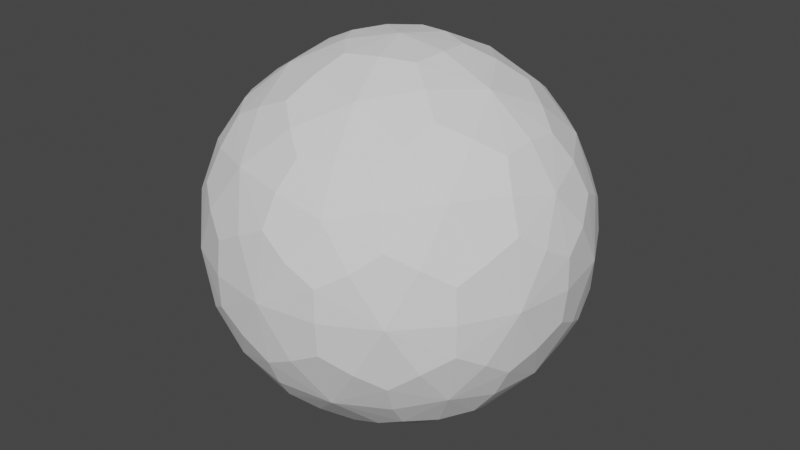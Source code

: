 # Source: ico_sphere.blend  (saved by Blender 2.83.19; exported with 4.5.12 LTS)
import bpy
from mathutils import Matrix  # noqa: F401  (used for matrix-valued properties, if any)

bpy.ops.wm.read_factory_settings(use_empty=True)
scene = bpy.context.scene
scene.name = 'Scene'

# ---- collections
col_collection = bpy.data.collections.new('Collection'); scene.collection.children.link(col_collection)

# ---- world
world_world = bpy.data.worlds.new('World'); scene.world = world_world
world_world.use_nodes = True; world_world.node_tree.nodes.clear()
_N = world_world.node_tree.nodes; _L = world_world.node_tree.links
n0 = _N.new('ShaderNodeOutputWorld'); n0.name = 'World Output'; n0.location = (300, 300)
n1 = _N.new('ShaderNodeBackground'); n1.name = 'Background'; n1.location = (10, 300)
n1.inputs[0].default_value = (0.05088, 0.05088, 0.05088, 1.0)
_L.new(n1.outputs[0], n0.inputs[0])
n0.is_active_output = True
world_world.color = (0.05088, 0.05088, 0.05088)
world_world.use_sun_shadow = False
world_world.sun_shadow_jitter_overblur = 0.0

# ---- meshes
me_icosphere = bpy.data.meshes.new('Icosphere')
me_icosphere.from_pydata([(4.172e-07, 1.118e-08, -0.9303), (0.6732, -0.4891, -0.416), (-0.2571, -0.7914, -0.416), (-0.8321, 3.725e-09, -0.416), (-0.2571, 0.7914, -0.416), (0.6732, 0.4891, -0.416), (0.2571, -0.7914, 0.416), (-0.6732, -0.4891, 0.416), (-0.6732, 0.4891, 0.416), (0.2571, 0.7914, 0.416), (0.8321, 0.0, 0.416), (-4.21e-07, -1.118e-08, 0.9303), (-0.1503, -0.4624, -0.7867), (0.3934, -0.2858, -0.7867), (0.2431, -0.7482, -0.4862), (0.7867, 3.725e-09, -0.4862), (0.3934, 0.2858, -0.7867), (-0.4862, -1.118e-08, -0.7867), (-0.6365, -0.4624, -0.4862), (-0.1503, 0.4624, -0.7867), (-0.6365, 0.4624, -0.4862), (0.2431, 0.7482, -0.4862), (0.8796, -0.2858, -2.608e-07), (0.8796, 0.2858, -2.496e-07), (1.49e-08, -0.9249, -7.451e-09), (0.5436, -0.7482, -7.078e-08), (-0.8796, -0.2858, 2.496e-07), (-0.5436, -0.7482, 8.568e-08), (-0.5436, 0.7482, 7.451e-08), (-0.8796, 0.2858, 2.645e-07), (0.5436, 0.7482, -7.823e-08), (-9.313e-09, 0.9249, 7.451e-09), (0.6365, -0.4624, 0.4862), (-0.2431, -0.7482, 0.4862), (-0.7867, 1.863e-09, 0.4862), (-0.2431, 0.7482, 0.4862), (0.6365, 0.4624, 0.4862), (0.1503, -0.4624, 0.7867), (0.4862, 1.118e-08, 0.7867), (-0.3934, -0.2858, 0.7867), (-0.3934, 0.2858, 0.7867), (0.1503, 0.4624, 0.7867), (-0.07393, -0.2275, -0.8984), (0.5635, -0.4094, -0.6158), (-0.02169, -0.8031, -0.4679), (0.7571, -0.2688, -0.4679), (0.5635, 0.4094, -0.6158), (-0.2393, -2.328e-10, -0.8984), (-0.7705, -0.2275, -0.4679), (-0.07393, 0.2275, -0.8984), (-0.4545, 0.6625, -0.4679), (0.4896, 0.637, -0.4679), (0.8028, -0.4094, -0.2287), (0.8901, 0.1406, 0.2287), (-0.1413, -0.89, -0.2287), (0.4088, -0.8031, 0.2287), (-0.8901, -0.1406, -0.2287), (-0.6375, -0.637, 0.2287), (-0.4088, 0.8031, -0.2287), (-0.8028, 0.4094, 0.2287), (0.6375, 0.637, -0.2287), (0.1413, 0.89, 0.2287), (0.4545, -0.6625, 0.4679), (-0.4896, -0.637, 0.4679), (-0.7571, 0.2688, 0.4679), (0.02169, 0.8031, 0.4679), (0.7705, 0.2275, 0.4679), (0.2153, -0.6625, 0.6158), (0.2393, -2.328e-10, 0.8984), (-0.5635, -0.4094, 0.6158), (-0.5635, 0.4094, 0.6158), (0.2153, 0.6625, 0.6158), (-0.2153, -0.6625, -0.6158), (0.1936, -0.1406, -0.8984), (0.4896, -0.637, -0.4679), (0.7571, 0.2688, -0.4679), (0.1936, 0.1406, -0.8984), (-0.6966, 4.657e-10, -0.6158), (-0.4545, -0.6625, -0.4679), (-0.2153, 0.6625, -0.6158), (-0.7705, 0.2275, -0.4679), (-0.02169, 0.8031, -0.4679), (0.8901, -0.1406, 0.2287), (0.8028, 0.4094, -0.2287), (0.1413, -0.89, 0.2287), (0.6375, -0.637, -0.2287), (-0.8028, -0.4094, 0.2287), (-0.4088, -0.8031, -0.2287), (-0.6375, 0.637, 0.2287), (-0.8901, 0.1406, -0.2287), (0.4088, 0.8031, 0.2287), (-0.1413, 0.89, -0.2287), (0.7705, -0.2275, 0.4679), (0.02169, -0.8031, 0.4679), (-0.7571, -0.2688, 0.4679), (-0.4896, 0.637, 0.4679), (0.4545, 0.6625, 0.4679), (0.07393, -0.2275, 0.8984), (0.6966, 6.985e-10, 0.6158), (-0.1936, -0.1406, 0.8984), (-0.1936, 0.1406, 0.8984), (0.07393, 0.2275, 0.8984), (0.3392, 0.2465, 0.8224), (0.5839, 0.2465, 0.6712), (0.4148, 0.4791, 0.6712), (-0.1296, 0.3988, 0.8224), (-0.05399, 0.6315, 0.6712), (-0.3275, 0.5426, 0.6712), (-0.4193, 2.794e-09, 0.8224), (-0.6172, 0.1438, 0.6712), (-0.6172, -0.1438, 0.6712), (-0.1296, -0.3988, 0.8224), (-0.3275, -0.5426, 0.6712), (-0.05399, -0.6315, 0.6712), (0.3392, -0.2465, 0.8224), (0.4148, -0.4791, 0.6712), (0.5839, -0.2465, 0.6712), (0.7935, 0.3988, 0.2519), (0.7468, 0.5426, 0.00727), (0.6245, 0.6315, 0.2519), (-0.1341, 0.8779, 0.2519), (-0.2853, 0.8779, 0.00727), (-0.4076, 0.7891, 0.2519), (-0.8764, 0.1438, 0.2519), (-0.9231, -1.863e-09, 0.00727), (-0.8764, -0.1438, 0.2519), (-0.4076, -0.7891, 0.2519), (-0.2853, -0.8779, 0.00727), (-0.1341, -0.8779, 0.2519), (0.6245, -0.6315, 0.2519), (0.7468, -0.5426, 0.00727), (0.7935, -0.3988, 0.2519), (0.2853, 0.8779, -0.00727), (0.4076, 0.7891, -0.2519), (0.1341, 0.8779, -0.2519), (-0.7468, 0.5426, -0.00727), (-0.6245, 0.6315, -0.2519), (-0.7935, 0.3988, -0.2519), (-0.7468, -0.5426, -0.00727), (-0.7935, -0.3988, -0.2519), (-0.6245, -0.6315, -0.2519), (0.2853, -0.8779, -0.00727), (0.1341, -0.8779, -0.2519), (0.4076, -0.7891, -0.2519), (0.9231, 4.657e-10, -0.00727), (0.8764, -0.1438, -0.2519), (0.8764, 0.1438, -0.2519), (0.3275, 0.5426, -0.6712), (0.1296, 0.3988, -0.8224), (0.05399, 0.6315, -0.6712), (-0.4148, 0.4791, -0.6712), (-0.3392, 0.2465, -0.8224), (-0.5839, 0.2465, -0.6712), (-0.5839, -0.2465, -0.6712), (-0.3392, -0.2465, -0.8224), (-0.4148, -0.4791, -0.6712), (0.6172, 0.1438, -0.6712), (0.6172, -0.1438, -0.6712), (0.4193, -2.794e-09, -0.8224), (0.05399, -0.6315, -0.6712), (0.1296, -0.3988, -0.8224), (0.3275, -0.5426, -0.6712), (0.08569, -0.2637, -0.8883), (0.6574, -0.2762, -0.5979), (-0.2243, -0.163, -0.8883), (-0.2243, 0.163, -0.8883), (0.08569, 0.2637, -0.8883), (0.8288, -0.2762, -0.3206), (-0.006541, -0.8736, -0.3206), (-0.8328, -0.2637, -0.3206), (-0.5082, 0.7106, -0.3206), (0.5188, 0.7029, -0.3206), (0.7431, -0.5399, -0.1492), (-0.2838, -0.8736, -0.1492), (-0.9185, -4.657e-09, -0.1492), (-0.2838, 0.8736, -0.1492), (0.7431, 0.5399, -0.1492), (0.3695, -0.6098, 0.5979), (-0.4658, -0.5399, 0.5979), (-0.6574, 0.2762, 0.5979), (0.0595, 0.7106, 0.5979), (0.6942, 0.163, 0.5979), (0.2243, 0.163, 0.8883), (0.4531, 0.3292, 0.7332), (0.3695, 0.6098, 0.5979), (-0.08569, 0.2637, 0.8883), (-0.1731, 0.5327, 0.7332), (-0.4658, 0.5399, 0.5979), (-0.2773, -1.024e-08, 0.8883), (-0.5601, -4.249e-09, 0.7332), (-0.6574, -0.2762, 0.5979), (-0.08569, -0.2637, 0.8883), (-0.1731, -0.5327, 0.7332), (0.0595, -0.7106, 0.5979), (0.2243, -0.163, 0.8883), (0.4531, -0.3292, 0.7332), (0.6942, -0.163, 0.5979), (0.8328, 0.2637, 0.3206), (0.7332, 0.5327, 0.1731), (0.5082, 0.7106, 0.3206), (0.006541, 0.8736, 0.3206), (-0.28, 0.8619, 0.1731), (-0.5188, 0.7029, 0.3206), (-0.8288, 0.2762, 0.3206), (-0.9062, 0.0, 0.1731), (-0.8288, -0.2762, 0.3206), (-0.5188, -0.7029, 0.3206), (-0.28, -0.8619, 0.1731), (0.006541, -0.8736, 0.3206), (0.5082, -0.7106, 0.3206), (0.7332, -0.5327, 0.1731), (0.8328, -0.2637, 0.3206), (0.2838, 0.8736, 0.1492), (0.28, 0.8619, -0.1731), (-0.006541, 0.8736, -0.3206), (-0.7431, 0.5399, 0.1492), (-0.7332, 0.5327, -0.1731), (-0.8328, 0.2637, -0.3206), (-0.7431, -0.5399, 0.1492), (-0.7332, -0.5327, -0.1731), (-0.5082, -0.7106, -0.3206), (0.2838, -0.8736, 0.1492), (0.28, -0.8619, -0.1731), (0.5188, -0.7029, -0.3206), (0.9185, 1.024e-08, 0.1492), (0.9062, 5.122e-09, -0.1731), (0.8288, 0.2762, -0.3206), (0.4658, 0.5399, -0.5979), (0.1731, 0.5327, -0.7332), (-0.0595, 0.7106, -0.5979), (-0.3695, 0.6098, -0.5979), (-0.4531, 0.3292, -0.7332), (-0.6942, 0.163, -0.5979), (-0.6942, -0.163, -0.5979), (-0.4531, -0.3292, -0.7332), (-0.3695, -0.6098, -0.5979), (0.6574, 0.2762, -0.5979), (0.5601, 4.773e-09, -0.7332), (0.2773, 2.328e-10, -0.8883), (-0.0595, -0.7106, -0.5979), (0.1731, -0.5327, -0.7332), (0.4658, -0.5399, -0.5979)], [], [(0, 73, 162, 42), (13, 160, 162, 73), (12, 42, 162, 160), (1, 43, 163, 45), (13, 157, 163, 43), (15, 45, 163, 157), (0, 42, 164, 47), (12, 154, 164, 42), (17, 47, 164, 154), (0, 47, 165, 49), (17, 151, 165, 47), (19, 49, 165, 151), (0, 49, 166, 76), (19, 148, 166, 49), (16, 76, 166, 148), (1, 45, 167, 52), (15, 145, 167, 45), (22, 52, 167, 145), (2, 44, 168, 54), (14, 142, 168, 44), (24, 54, 168, 142), (3, 48, 169, 56), (18, 139, 169, 48), (26, 56, 169, 139), (4, 50, 170, 58), (20, 136, 170, 50), (28, 58, 170, 136), (5, 51, 171, 60), (21, 133, 171, 51), (30, 60, 171, 133), (1, 52, 172, 85), (22, 130, 172, 52), (25, 85, 172, 130), (2, 54, 173, 87), (24, 127, 173, 54), (27, 87, 173, 127), (3, 56, 174, 89), (26, 124, 174, 56), (29, 89, 174, 124), (4, 58, 175, 91), (28, 121, 175, 58), (31, 91, 175, 121), (5, 60, 176, 83), (30, 118, 176, 60), (23, 83, 176, 118), (6, 62, 177, 67), (32, 115, 177, 62), (37, 67, 177, 115), (7, 63, 178, 69), (33, 112, 178, 63), (39, 69, 178, 112), (8, 64, 179, 70), (34, 109, 179, 64), (40, 70, 179, 109), (9, 65, 180, 71), (35, 106, 180, 65), (41, 71, 180, 106), (10, 66, 181, 98), (36, 103, 181, 66), (38, 98, 181, 103), (38, 102, 182, 68), (41, 101, 182, 102), (11, 68, 182, 101), (38, 103, 183, 102), (36, 104, 183, 103), (41, 102, 183, 104), (36, 96, 184, 104), (9, 71, 184, 96), (41, 104, 184, 71), (41, 105, 185, 101), (40, 100, 185, 105), (11, 101, 185, 100), (41, 106, 186, 105), (35, 107, 186, 106), (40, 105, 186, 107), (35, 95, 187, 107), (8, 70, 187, 95), (40, 107, 187, 70), (40, 108, 188, 100), (39, 99, 188, 108), (11, 100, 188, 99), (40, 109, 189, 108), (34, 110, 189, 109), (39, 108, 189, 110), (34, 94, 190, 110), (7, 69, 190, 94), (39, 110, 190, 69), (39, 111, 191, 99), (37, 97, 191, 111), (11, 99, 191, 97), (39, 112, 192, 111), (33, 113, 192, 112), (37, 111, 192, 113), (33, 93, 193, 113), (6, 67, 193, 93), (37, 113, 193, 67), (37, 114, 194, 97), (38, 68, 194, 114), (11, 97, 194, 68), (37, 115, 195, 114), (32, 116, 195, 115), (38, 114, 195, 116), (32, 92, 196, 116), (10, 98, 196, 92), (38, 116, 196, 98), (23, 117, 197, 53), (36, 66, 197, 117), (10, 53, 197, 66), (23, 118, 198, 117), (30, 119, 198, 118), (36, 117, 198, 119), (30, 90, 199, 119), (9, 96, 199, 90), (36, 119, 199, 96), (31, 120, 200, 61), (35, 65, 200, 120), (9, 61, 200, 65), (31, 121, 201, 120), (28, 122, 201, 121), (35, 120, 201, 122), (28, 88, 202, 122), (8, 95, 202, 88), (35, 122, 202, 95), (29, 123, 203, 59), (34, 64, 203, 123), (8, 59, 203, 64), (29, 124, 204, 123), (26, 125, 204, 124), (34, 123, 204, 125), (26, 86, 205, 125), (7, 94, 205, 86), (34, 125, 205, 94), (27, 126, 206, 57), (33, 63, 206, 126), (7, 57, 206, 63), (27, 127, 207, 126), (24, 128, 207, 127), (33, 126, 207, 128), (24, 84, 208, 128), (6, 93, 208, 84), (33, 128, 208, 93), (25, 129, 209, 55), (32, 62, 209, 129), (6, 55, 209, 62), (25, 130, 210, 129), (22, 131, 210, 130), (32, 129, 210, 131), (22, 82, 211, 131), (10, 92, 211, 82), (32, 131, 211, 92), (30, 132, 212, 90), (31, 61, 212, 132), (9, 90, 212, 61), (30, 133, 213, 132), (21, 134, 213, 133), (31, 132, 213, 134), (21, 81, 214, 134), (4, 91, 214, 81), (31, 134, 214, 91), (28, 135, 215, 88), (29, 59, 215, 135), (8, 88, 215, 59), (28, 136, 216, 135), (20, 137, 216, 136), (29, 135, 216, 137), (20, 80, 217, 137), (3, 89, 217, 80), (29, 137, 217, 89), (26, 138, 218, 86), (27, 57, 218, 138), (7, 86, 218, 57), (26, 139, 219, 138), (18, 140, 219, 139), (27, 138, 219, 140), (18, 78, 220, 140), (2, 87, 220, 78), (27, 140, 220, 87), (24, 141, 221, 84), (25, 55, 221, 141), (6, 84, 221, 55), (24, 142, 222, 141), (14, 143, 222, 142), (25, 141, 222, 143), (14, 74, 223, 143), (1, 85, 223, 74), (25, 143, 223, 85), (22, 144, 224, 82), (23, 53, 224, 144), (10, 82, 224, 53), (22, 145, 225, 144), (15, 146, 225, 145), (23, 144, 225, 146), (15, 75, 226, 146), (5, 83, 226, 75), (23, 146, 226, 83), (16, 147, 227, 46), (21, 51, 227, 147), (5, 46, 227, 51), (16, 148, 228, 147), (19, 149, 228, 148), (21, 147, 228, 149), (19, 79, 229, 149), (4, 81, 229, 79), (21, 149, 229, 81), (19, 150, 230, 79), (20, 50, 230, 150), (4, 79, 230, 50), (19, 151, 231, 150), (17, 152, 231, 151), (20, 150, 231, 152), (17, 77, 232, 152), (3, 80, 232, 77), (20, 152, 232, 80), (17, 153, 233, 77), (18, 48, 233, 153), (3, 77, 233, 48), (17, 154, 234, 153), (12, 155, 234, 154), (18, 153, 234, 155), (12, 72, 235, 155), (2, 78, 235, 72), (18, 155, 235, 78), (15, 156, 236, 75), (16, 46, 236, 156), (5, 75, 236, 46), (15, 157, 237, 156), (13, 158, 237, 157), (16, 156, 237, 158), (13, 73, 238, 158), (0, 76, 238, 73), (16, 158, 238, 76), (12, 159, 239, 72), (14, 44, 239, 159), (2, 72, 239, 44), (12, 160, 240, 159), (13, 161, 240, 160), (14, 159, 240, 161), (13, 43, 241, 161), (1, 74, 241, 43), (14, 161, 241, 74)])
_uv = me_icosphere.uv_layers.new(name='UVMap')
_uv.uv.foreach_set('vector', [0.5612, 0.5565, 0.5186, 0.4216, 0.6032, 0.3977, 0.6619, 0.4693, 0.4674, 0.2768, 0.6206, 0.3133, 0.6032, 0.3977, 0.5186, 0.4216, 0.7586, 0.3737, 0.6619, 0.4693, 0.6032, 0.3977, 0.6206, 0.3133, 0.3568, 0.798, 0.3454, 0.9062, 0.2619, 0.8745, 0.2364, 0.7952, 0.4674, 0.2768, 0.315, 0.2621, 0.3325, 0.1796, 0.4168, 0.1481, 0.1791, 0.2614, 0.2749, 0.1405, 0.3325, 0.1796, 0.315, 0.2621, 0.5612, 0.5565, 0.6619, 0.4693, 0.7058, 0.55, 0.6619, 0.6343, 0.7586, 0.3737, 0.7758, 0.5436, 0.7058, 0.55, 0.6619, 0.4693, 0.7586, 0.709, 0.6619, 0.6343, 0.7058, 0.55, 0.7758, 0.5436, 0.5612, 0.5565, 0.6619, 0.6343, 0.6032, 0.7071, 0.5186, 0.6885, 0.7586, 0.709, 0.6206, 0.7811, 0.6032, 0.7071, 0.6619, 0.6343, 0.4674, 0.8193, 0.5186, 0.6885, 0.6032, 0.7071, 0.6206, 0.7811, 0.5612, 0.5565, 0.5186, 0.6885, 0.4371, 0.6518, 0.43, 0.5571, 0.4674, 0.8193, 0.3694, 0.6975, 0.4371, 0.6518, 0.5186, 0.6885, 0.2874, 0.5522, 0.43, 0.5571, 0.4371, 0.6518, 0.3694, 0.6975, 0.3568, 0.798, 0.2364, 0.7952, 0.2288, 0.7089, 0.2991, 0.6749, 0.1218, 0.7686, 0.1687, 0.6499, 0.2288, 0.7089, 0.2364, 0.7952, 0.2494, 0.5241, 0.2991, 0.6749, 0.2288, 0.7089, 0.1687, 0.6499, 0.272, 0.3436, 0.2151, 0.254, 0.2879, 0.1995, 0.3523, 0.233, 0.6079, 0.889, 0.724, 0.7758, 0.7674, 0.82, 0.7299, 0.8957, 0.8203, 0.6424, 0.8344, 0.7744, 0.7674, 0.82, 0.724, 0.7758, 0.3769, 0.9054, 0.3321, 0.7905, 0.416, 0.7806, 0.4769, 0.844, 0.2958, 0.6402, 0.4416, 0.6988, 0.416, 0.7806, 0.3321, 0.7905, 0.59, 0.749, 0.4769, 0.844, 0.416, 0.7806, 0.4416, 0.6988, 0.2645, 0.3586, 0.3809, 0.3031, 0.4001, 0.392, 0.3388, 0.4615, 0.5222, 0.2578, 0.4814, 0.4158, 0.4001, 0.392, 0.3809, 0.3031, 0.4366, 0.5796, 0.3388, 0.4615, 0.4001, 0.392, 0.4814, 0.4158, 0.7403, 0.3937, 0.7922, 0.5228, 0.7215, 0.5559, 0.6608, 0.4917, 0.8241, 0.6667, 0.6996, 0.645, 0.7215, 0.5559, 0.7922, 0.5228, 0.5568, 0.6035, 0.6608, 0.4917, 0.7215, 0.5559, 0.6996, 0.645, 0.3568, 0.798, 0.2991, 0.6749, 0.3797, 0.6489, 0.447, 0.7115, 0.2494, 0.5241, 0.3969, 0.5593, 0.3797, 0.6489, 0.2991, 0.6749, 0.5498, 0.5985, 0.447, 0.7115, 0.3797, 0.6489, 0.3969, 0.5593, 0.272, 0.3436, 0.3523, 0.233, 0.4125, 0.2852, 0.389, 0.3737, 0.4541, 0.1348, 0.4951, 0.2643, 0.4125, 0.2852, 0.3523, 0.233, 0.5287, 0.4208, 0.389, 0.3737, 0.4125, 0.2852, 0.4951, 0.2643, 0.7777, 0.2265, 0.8742, 0.3123, 0.8412, 0.376, 0.7684, 0.3509, 0.59, 0.749, 0.6115, 0.8876, 0.5283, 0.9054, 0.4769, 0.844, 0.7365, 0.5024, 0.7684, 0.3509, 0.8412, 0.376, 0.8612, 0.4655, 0.2645, 0.3586, 0.3388, 0.4615, 0.2747, 0.5218, 0.2059, 0.4843, 0.4366, 0.5796, 0.2919, 0.6121, 0.2747, 0.5218, 0.3388, 0.4615, 0.1665, 0.6259, 0.2059, 0.4843, 0.2747, 0.5218, 0.2919, 0.6121, 0.7403, 0.3937, 0.6608, 0.4917, 0.6032, 0.4186, 0.6271, 0.331, 0.5568, 0.6035, 0.5207, 0.4373, 0.6032, 0.4186, 0.6608, 0.4917, 0.4884, 0.2769, 0.6271, 0.331, 0.6032, 0.4186, 0.5207, 0.4373, 0.7202, 0.376, 0.6034, 0.3216, 0.63, 0.2431, 0.7097, 0.2456, 0.4617, 0.2775, 0.5719, 0.1818, 0.63, 0.2431, 0.6034, 0.3216, 0.4576, 0.2007, 0.407, 0.09473, 0.4888, 0.06972, 0.5563, 0.1123, 0.7754, 0.5299, 0.7738, 0.389, 0.8436, 0.4051, 0.8707, 0.4966, 0.1693, 0.2161, 0.2146, 0.3302, 0.1488, 0.3831, 0.09585, 0.3535, 0.2776, 0.4677, 0.1491, 0.4774, 0.1488, 0.3831, 0.2146, 0.3302, 0.6312, 0.7773, 0.7516, 0.7733, 0.7266, 0.8529, 0.6434, 0.8853, 0.1693, 0.7586, 0.3052, 0.7579, 0.3227, 0.8403, 0.2651, 0.8794, 0.4576, 0.7431, 0.407, 0.8718, 0.3227, 0.8403, 0.3052, 0.7579, 0.3521, 0.7887, 0.3342, 0.8958, 0.2528, 0.8583, 0.2321, 0.7773, 0.6406, 0.937, 0.7029, 0.8042, 0.7702, 0.8096, 0.7709, 0.8761, 0.7488, 0.6462, 0.8242, 0.733, 0.7702, 0.8096, 0.7029, 0.8042, 0.235, 0.2298, 0.2377, 0.3546, 0.1637, 0.3751, 0.1341, 0.3094, 0.2615, 0.5078, 0.139, 0.4632, 0.1637, 0.3751, 0.2377, 0.3546, 0.7488, 0.3109, 0.8242, 0.2527, 0.8728, 0.3333, 0.8581, 0.4052, 0.7488, 0.3109, 0.766, 0.4763, 0.696, 0.4699, 0.6521, 0.3857, 0.7488, 0.6462, 0.6521, 0.5506, 0.696, 0.4699, 0.766, 0.4763, 0.5514, 0.4635, 0.6521, 0.3857, 0.696, 0.4699, 0.6521, 0.5506, 0.7488, 0.3109, 0.8581, 0.4052, 0.8332, 0.4844, 0.766, 0.4763, 0.2615, 0.5078, 0.1734, 0.6275, 0.1209, 0.558, 0.139, 0.4632, 0.7488, 0.6462, 0.766, 0.4763, 0.8332, 0.4844, 0.8581, 0.5739, 0.2615, 0.5078, 0.3021, 0.6618, 0.2298, 0.6907, 0.1734, 0.6275, 0.3521, 0.7887, 0.2321, 0.7773, 0.2298, 0.6907, 0.3021, 0.6618, 0.7488, 0.6462, 0.8581, 0.5739, 0.8728, 0.6573, 0.8242, 0.733, 0.7488, 0.6462, 0.6108, 0.7067, 0.5934, 0.6222, 0.6521, 0.5506, 0.4576, 0.7431, 0.5088, 0.5983, 0.5934, 0.6222, 0.6108, 0.7067, 0.5514, 0.4635, 0.6521, 0.5506, 0.5934, 0.6222, 0.5088, 0.5983, 0.7488, 0.6462, 0.7029, 0.8042, 0.6259, 0.7921, 0.6108, 0.7067, 0.6406, 0.937, 0.5563, 0.853, 0.6259, 0.7921, 0.7029, 0.8042, 0.4576, 0.7431, 0.6108, 0.7067, 0.6259, 0.7921, 0.5563, 0.853, 0.6406, 0.937, 0.497, 0.9673, 0.4888, 0.9032, 0.5563, 0.853, 0.6312, 0.7773, 0.6434, 0.8853, 0.5556, 0.8969, 0.5128, 0.8348, 0.4576, 0.7431, 0.5563, 0.853, 0.4888, 0.9032, 0.407, 0.8718, 0.4576, 0.7431, 0.3596, 0.6116, 0.4273, 0.5593, 0.5088, 0.5983, 0.2776, 0.4677, 0.4202, 0.4628, 0.4273, 0.5593, 0.3596, 0.6116, 0.5514, 0.4635, 0.5088, 0.5983, 0.4273, 0.5593, 0.4202, 0.4628, 0.4576, 0.7431, 0.3052, 0.7579, 0.2904, 0.6651, 0.3596, 0.6116, 0.1693, 0.7586, 0.2146, 0.6193, 0.2904, 0.6651, 0.3052, 0.7579, 0.2776, 0.4677, 0.3596, 0.6116, 0.2904, 0.6651, 0.2146, 0.6193, 0.1693, 0.7586, 0.09585, 0.6205, 0.1488, 0.5743, 0.2146, 0.6193, 0.7754, 0.5299, 0.8707, 0.4966, 0.8786, 0.5923, 0.8226, 0.6503, 0.2776, 0.4677, 0.2146, 0.6193, 0.1488, 0.5743, 0.1491, 0.4774, 0.2776, 0.4677, 0.3596, 0.3224, 0.4273, 0.3681, 0.4202, 0.4628, 0.4576, 0.2007, 0.5088, 0.3314, 0.4273, 0.3681, 0.3596, 0.3224, 0.5514, 0.4635, 0.4202, 0.4628, 0.4273, 0.3681, 0.5088, 0.3314, 0.2776, 0.4677, 0.2146, 0.3302, 0.2904, 0.2789, 0.3596, 0.3224, 0.1693, 0.2161, 0.3052, 0.1959, 0.2904, 0.2789, 0.2146, 0.3302, 0.4576, 0.2007, 0.3596, 0.3224, 0.2904, 0.2789, 0.3052, 0.1959, 0.1693, 0.2161, 0.2651, 0.1023, 0.3227, 0.125, 0.3052, 0.1959, 0.7202, 0.376, 0.7097, 0.2456, 0.7842, 0.2681, 0.8187, 0.3565, 0.4576, 0.2007, 0.3052, 0.1959, 0.3227, 0.125, 0.407, 0.09473, 0.4576, 0.2007, 0.6108, 0.2389, 0.5934, 0.3129, 0.5088, 0.3314, 0.7488, 0.3109, 0.6521, 0.3857, 0.5934, 0.3129, 0.6108, 0.2389, 0.5514, 0.4635, 0.5088, 0.3314, 0.5934, 0.3129, 0.6521, 0.3857, 0.4576, 0.2007, 0.5563, 0.1123, 0.6259, 0.1673, 0.6108, 0.2389, 0.4617, 0.2775, 0.4207, 0.1443, 0.5079, 0.1247, 0.5719, 0.1818, 0.7488, 0.3109, 0.6108, 0.2389, 0.6259, 0.1673, 0.7029, 0.1678, 0.4617, 0.2775, 0.3208, 0.2516, 0.3396, 0.1712, 0.4207, 0.1443, 0.206, 0.2487, 0.2792, 0.139, 0.3396, 0.1712, 0.3208, 0.2516, 0.7488, 0.3109, 0.7029, 0.1678, 0.7702, 0.1763, 0.8242, 0.2527, 0.4884, 0.2769, 0.3722, 0.3891, 0.3179, 0.326, 0.3493, 0.241, 0.2615, 0.5078, 0.2377, 0.3546, 0.3179, 0.326, 0.3722, 0.3891, 0.235, 0.2298, 0.3493, 0.241, 0.3179, 0.326, 0.2377, 0.3546, 0.4884, 0.2769, 0.5207, 0.4373, 0.4324, 0.459, 0.3722, 0.3891, 0.5568, 0.6035, 0.4066, 0.5534, 0.4324, 0.459, 0.5207, 0.4373, 0.2615, 0.5078, 0.3722, 0.3891, 0.4324, 0.459, 0.4066, 0.5534, 0.5568, 0.6035, 0.4474, 0.7089, 0.384, 0.6416, 0.4066, 0.5534, 0.3521, 0.7887, 0.3021, 0.6618, 0.384, 0.6416, 0.4474, 0.7089, 0.2615, 0.5078, 0.4066, 0.5534, 0.384, 0.6416, 0.3021, 0.6618, 0.1665, 0.6259, 0.2638, 0.7585, 0.2208, 0.803, 0.1534, 0.758, 0.3808, 0.8706, 0.2588, 0.8784, 0.2208, 0.803, 0.2638, 0.7585, 0.3521, 0.7887, 0.4672, 0.8536, 0.4213, 0.9129, 0.3342, 0.8958, 0.1665, 0.6259, 0.2919, 0.6121, 0.3153, 0.7051, 0.2638, 0.7585, 0.4366, 0.5796, 0.3997, 0.7351, 0.3153, 0.7051, 0.2919, 0.6121, 0.3808, 0.8706, 0.2638, 0.7585, 0.3153, 0.7051, 0.3997, 0.7351, 0.4366, 0.5796, 0.5403, 0.6916, 0.4818, 0.7582, 0.3997, 0.7351, 0.6312, 0.7773, 0.5128, 0.8348, 0.4818, 0.7582, 0.5403, 0.6916, 0.3808, 0.8706, 0.3997, 0.7351, 0.4818, 0.7582, 0.5128, 0.8348, 0.7365, 0.5024, 0.8181, 0.6275, 0.7585, 0.687, 0.6879, 0.6536, 0.866, 0.7457, 0.7516, 0.7733, 0.7585, 0.687, 0.8181, 0.6275, 0.6312, 0.7773, 0.6879, 0.6536, 0.7585, 0.687, 0.7516, 0.7733, 0.7365, 0.5024, 0.8612, 0.4655, 0.8742, 0.5613, 0.8181, 0.6275, 0.59, 0.749, 0.7286, 0.7772, 0.6969, 0.8603, 0.6115, 0.8876, 0.8475, 0.7748, 0.741, 0.9005, 0.6969, 0.8603, 0.7286, 0.7772, 0.59, 0.749, 0.6959, 0.6377, 0.7533, 0.6934, 0.7286, 0.7772, 0.7754, 0.5299, 0.8226, 0.6503, 0.7533, 0.6934, 0.6959, 0.6377, 0.8475, 0.7748, 0.7286, 0.7772, 0.7533, 0.6934, 0.8226, 0.6503, 0.5287, 0.4208, 0.6431, 0.3191, 0.6968, 0.3904, 0.6657, 0.4761, 0.7483, 0.2436, 0.7738, 0.389, 0.6968, 0.3904, 0.6431, 0.3191, 0.7754, 0.5299, 0.6657, 0.4761, 0.6968, 0.3904, 0.7738, 0.389, 0.5287, 0.4208, 0.4951, 0.2643, 0.5827, 0.2484, 0.6431, 0.3191, 0.4541, 0.1348, 0.6056, 0.1752, 0.5827, 0.2484, 0.4951, 0.2643, 0.7483, 0.2436, 0.6431, 0.3191, 0.5827, 0.2484, 0.6056, 0.1752, 0.4541, 0.1348, 0.5589, 0.0664, 0.6247, 0.1141, 0.6056, 0.1752, 0.7202, 0.376, 0.8187, 0.3565, 0.8344, 0.4511, 0.7798, 0.5011, 0.7483, 0.2436, 0.6056, 0.1752, 0.6247, 0.1141, 0.7036, 0.12, 0.5498, 0.5985, 0.5037, 0.4352, 0.5849, 0.4107, 0.6467, 0.4796, 0.4617, 0.2775, 0.6034, 0.3216, 0.5849, 0.4107, 0.5037, 0.4352, 0.7202, 0.376, 0.6467, 0.4796, 0.5849, 0.4107, 0.6034, 0.3216, 0.5498, 0.5985, 0.3969, 0.5593, 0.4168, 0.4632, 0.5037, 0.4352, 0.2494, 0.5241, 0.3525, 0.3978, 0.4168, 0.4632, 0.3969, 0.5593, 0.4617, 0.2775, 0.5037, 0.4352, 0.4168, 0.4632, 0.3525, 0.3978, 0.2494, 0.5241, 0.2163, 0.373, 0.2945, 0.3388, 0.3525, 0.3978, 0.206, 0.2487, 0.3208, 0.2516, 0.2945, 0.3388, 0.2163, 0.373, 0.4617, 0.2775, 0.3525, 0.3978, 0.2945, 0.3388, 0.3208, 0.2516, 0.5568, 0.6035, 0.5855, 0.7611, 0.5023, 0.779, 0.4474, 0.7089, 0.5972, 0.8975, 0.4672, 0.8536, 0.5023, 0.779, 0.5855, 0.7611, 0.3521, 0.7887, 0.4474, 0.7089, 0.5023, 0.779, 0.4672, 0.8536, 0.5568, 0.6035, 0.6996, 0.645, 0.6713, 0.7365, 0.5855, 0.7611, 0.8241, 0.6667, 0.7199, 0.7929, 0.6713, 0.7365, 0.6996, 0.645, 0.5972, 0.8975, 0.5855, 0.7611, 0.6713, 0.7365, 0.7199, 0.7929, 0.8241, 0.6667, 0.8302, 0.7993, 0.7605, 0.84, 0.7199, 0.7929, 0.2645, 0.3586, 0.2059, 0.4843, 0.1508, 0.4348, 0.1658, 0.3401, 0.5972, 0.8975, 0.7199, 0.7929, 0.7605, 0.84, 0.7186, 0.9129, 0.4366, 0.5796, 0.5892, 0.5389, 0.6071, 0.6284, 0.5403, 0.6916, 0.7365, 0.5024, 0.6879, 0.6536, 0.6071, 0.6284, 0.5892, 0.5389, 0.6312, 0.7773, 0.5403, 0.6916, 0.6071, 0.6284, 0.6879, 0.6536, 0.4366, 0.5796, 0.4814, 0.4158, 0.5685, 0.443, 0.5892, 0.5389, 0.5222, 0.2578, 0.6323, 0.377, 0.5685, 0.443, 0.4814, 0.4158, 0.7365, 0.5024, 0.5892, 0.5389, 0.5685, 0.443, 0.6323, 0.377, 0.5222, 0.2578, 0.6629, 0.2306, 0.6898, 0.3175, 0.6323, 0.377, 0.7777, 0.2265, 0.7684, 0.3509, 0.6898, 0.3175, 0.6629, 0.2306, 0.7365, 0.5024, 0.6323, 0.377, 0.6898, 0.3175, 0.7684, 0.3509, 0.59, 0.749, 0.5587, 0.5885, 0.641, 0.5686, 0.6959, 0.6377, 0.5287, 0.4208, 0.6657, 0.4761, 0.641, 0.5686, 0.5587, 0.5885, 0.7754, 0.5299, 0.6959, 0.6377, 0.641, 0.5686, 0.6657, 0.4761, 0.59, 0.749, 0.4416, 0.6988, 0.47, 0.6082, 0.5587, 0.5885, 0.2958, 0.6402, 0.4107, 0.5337, 0.47, 0.6082, 0.4416, 0.6988, 0.5287, 0.4208, 0.5587, 0.5885, 0.47, 0.6082, 0.4107, 0.5337, 0.2958, 0.6402, 0.2744, 0.4817, 0.3567, 0.4634, 0.4107, 0.5337, 0.272, 0.3436, 0.389, 0.3737, 0.3567, 0.4634, 0.2744, 0.4817, 0.5287, 0.4208, 0.4107, 0.5337, 0.3567, 0.4634, 0.389, 0.3737, 0.8203, 0.6424, 0.6948, 0.6297, 0.7113, 0.5393, 0.7798, 0.5011, 0.5498, 0.5985, 0.6467, 0.4796, 0.7113, 0.5393, 0.6948, 0.6297, 0.7202, 0.376, 0.7798, 0.5011, 0.7113, 0.5393, 0.6467, 0.4796, 0.8203, 0.6424, 0.724, 0.7758, 0.6721, 0.723, 0.6948, 0.6297, 0.6079, 0.889, 0.588, 0.7538, 0.6721, 0.723, 0.724, 0.7758, 0.5498, 0.5985, 0.6948, 0.6297, 0.6721, 0.723, 0.588, 0.7538, 0.6079, 0.889, 0.4756, 0.8544, 0.506, 0.7776, 0.588, 0.7538, 0.3568, 0.798, 0.447, 0.7115, 0.506, 0.7776, 0.4756, 0.8544, 0.5498, 0.5985, 0.588, 0.7538, 0.506, 0.7776, 0.447, 0.7115, 0.2494, 0.5241, 0.1244, 0.4884, 0.1437, 0.3987, 0.2163, 0.373, 0.4884, 0.2769, 0.3493, 0.241, 0.373, 0.162, 0.4556, 0.1411, 0.235, 0.2298, 0.3147, 0.1256, 0.373, 0.162, 0.3493, 0.241, 0.2494, 0.5241, 0.1687, 0.6499, 0.1121, 0.5843, 0.1244, 0.4884, 0.7133, 0.1382, 0.6041, 0.1892, 0.5437, 0.1277, 0.5687, 0.07127, 0.4884, 0.2769, 0.4556, 0.1411, 0.5437, 0.1277, 0.6041, 0.1892, 0.7133, 0.1382, 0.7377, 0.2628, 0.6584, 0.2546, 0.6041, 0.1892, 0.7403, 0.3937, 0.6271, 0.331, 0.6584, 0.2546, 0.7377, 0.2628, 0.4884, 0.2769, 0.6041, 0.1892, 0.6584, 0.2546, 0.6271, 0.331, 0.2874, 0.5522, 0.2244, 0.6897, 0.1586, 0.6369, 0.1589, 0.5426, 0.1791, 0.8038, 0.1056, 0.6664, 0.1586, 0.6369, 0.2244, 0.6897, 0.7403, 0.3937, 0.8398, 0.3813, 0.8498, 0.4768, 0.7922, 0.5228, 0.2874, 0.5522, 0.3694, 0.6975, 0.3002, 0.741, 0.2244, 0.6897, 0.4674, 0.8193, 0.315, 0.8241, 0.3002, 0.741, 0.3694, 0.6975, 0.1791, 0.8038, 0.2244, 0.6897, 0.3002, 0.741, 0.315, 0.8241, 0.4674, 0.8193, 0.4168, 0.9252, 0.3325, 0.8949, 0.315, 0.8241, 0.2645, 0.3586, 0.1658, 0.3401, 0.1996, 0.2513, 0.274, 0.2281, 0.1791, 0.8038, 0.315, 0.8241, 0.3325, 0.8949, 0.2749, 0.9176, 0.4674, 0.8193, 0.5661, 0.9076, 0.4986, 0.9502, 0.4168, 0.9252, 0.5222, 0.2578, 0.3809, 0.3031, 0.3537, 0.2248, 0.4113, 0.163, 0.2645, 0.3586, 0.274, 0.2281, 0.3537, 0.2248, 0.3809, 0.3031, 0.4674, 0.8193, 0.6206, 0.7811, 0.6357, 0.8527, 0.5661, 0.9076, 0.7586, 0.709, 0.7127, 0.8522, 0.6357, 0.8527, 0.6206, 0.7811, 0.5222, 0.2578, 0.4113, 0.163, 0.4748, 0.1054, 0.5621, 0.1242, 0.7586, 0.709, 0.834, 0.7672, 0.78, 0.8436, 0.7127, 0.8522, 0.7777, 0.2265, 0.6629, 0.2306, 0.6434, 0.1503, 0.7036, 0.1175, 0.5222, 0.2578, 0.5621, 0.1242, 0.6434, 0.1503, 0.6629, 0.2306, 0.7586, 0.709, 0.8679, 0.6147, 0.8826, 0.6866, 0.834, 0.7672, 0.2958, 0.6402, 0.3321, 0.7905, 0.2569, 0.8049, 0.201, 0.7356, 0.3769, 0.9054, 0.2548, 0.878, 0.2569, 0.8049, 0.3321, 0.7905, 0.7586, 0.709, 0.7758, 0.5436, 0.843, 0.5355, 0.8679, 0.6147, 0.7586, 0.3737, 0.8679, 0.446, 0.843, 0.5355, 0.7758, 0.5436, 0.2958, 0.6402, 0.201, 0.7356, 0.1487, 0.6573, 0.1702, 0.5705, 0.7586, 0.3737, 0.834, 0.2869, 0.8826, 0.3627, 0.8679, 0.446, 0.272, 0.3436, 0.2744, 0.4817, 0.1977, 0.4877, 0.167, 0.4077, 0.2958, 0.6402, 0.1702, 0.5705, 0.1977, 0.4877, 0.2744, 0.4817, 0.1791, 0.2614, 0.2244, 0.4006, 0.1586, 0.4457, 0.1057, 0.3995, 0.2874, 0.5522, 0.1589, 0.5426, 0.1586, 0.4457, 0.2244, 0.4006, 0.7403, 0.3937, 0.7377, 0.2628, 0.8107, 0.2906, 0.8398, 0.3813, 0.1791, 0.2614, 0.315, 0.2621, 0.3002, 0.3549, 0.2244, 0.4006, 0.4674, 0.2768, 0.3695, 0.4084, 0.3002, 0.3549, 0.315, 0.2621, 0.2874, 0.5522, 0.2244, 0.4006, 0.3002, 0.3549, 0.3695, 0.4084, 0.4674, 0.2768, 0.5186, 0.4216, 0.4371, 0.4606, 0.3695, 0.4084, 0.5612, 0.5565, 0.43, 0.5571, 0.4371, 0.4606, 0.5186, 0.4216, 0.2874, 0.5522, 0.3695, 0.4084, 0.4371, 0.4606, 0.43, 0.5571, 0.7586, 0.3737, 0.7127, 0.2157, 0.78, 0.2103, 0.834, 0.2869, 0.6504, 0.08291, 0.7807, 0.1438, 0.78, 0.2103, 0.7127, 0.2157, 0.272, 0.3436, 0.167, 0.4077, 0.1551, 0.3246, 0.2151, 0.254, 0.7586, 0.3737, 0.6206, 0.3133, 0.6357, 0.2278, 0.7127, 0.2157, 0.4674, 0.2768, 0.5661, 0.1669, 0.6357, 0.2278, 0.6206, 0.3133, 0.6504, 0.08291, 0.7127, 0.2157, 0.6357, 0.2278, 0.5661, 0.1669, 0.4674, 0.2768, 0.4168, 0.1481, 0.4986, 0.1167, 0.5661, 0.1669, 0.3568, 0.798, 0.4756, 0.8544, 0.4333, 0.917, 0.3454, 0.9062, 0.6504, 0.08291, 0.5661, 0.1669, 0.4986, 0.1167, 0.5068, 0.05268])
me_icosphere.use_remesh_fix_poles = True
me_icosphere.use_remesh_preserve_attributes = False
me_icosphere.use_mirror_vertex_groups = False
me_icosphere.update()

# ---- objects
ob_icosphere = bpy.data.objects.new('Icosphere', me_icosphere)

# ---- transforms, parenting, visibility, modifiers, constraints
ob_icosphere.location = (0.0, 0.0, 0.0)
ob_icosphere.scale = (0.5, 0.5, 0.5)
ob_icosphere.lineart.crease_threshold = 0.0

# ---- collection membership
col_collection.objects.link(ob_icosphere)

# ---- scene / render settings (as saved in the file)
scene.frame_start = 1; scene.frame_end = 250; scene.frame_set(1)
scene.render.engine = 'BLENDER_EEVEE_NEXT'
scene.cycles.use_denoising = False
scene.cycles.samples = 128
scene.cycles.sampling_pattern = 'TABULATED_SOBOL'
scene.cycles.use_adaptive_sampling = False
scene.cycles.use_light_tree = False
scene.view_settings.view_transform = 'Filmic'
bpy.context.view_layer.update()

# ---- added for rendering (the .blend has no active camera and no usable light): camera, sun
cam_auto = bpy.data.cameras.new('AutoCamera')
cam_auto.lens = 50.0
cam_auto.sensor_width = 36.0
cam_auto.clip_end = 1000.0
ob_auto_camera = bpy.data.objects.new('AutoCamera', cam_auto)
scene.collection.objects.link(ob_auto_camera)
ob_auto_camera.location = (1.48411, -1.78093, 1.18729)
ob_auto_camera.rotation_euler = (1.09748, -7.21219e-08, 0.694738)
scene.camera = ob_auto_camera
light_auto_sun = bpy.data.lights.new('AutoSun', 'SUN')
light_auto_sun.energy = 3.0
light_auto_sun.angle = 0.0523599
ob_auto_sun = bpy.data.objects.new('AutoSun', light_auto_sun)
scene.collection.objects.link(ob_auto_sun)
ob_auto_sun.rotation_euler = (0.872665, 0.174533, 0.523599)
bpy.context.view_layer.update()
